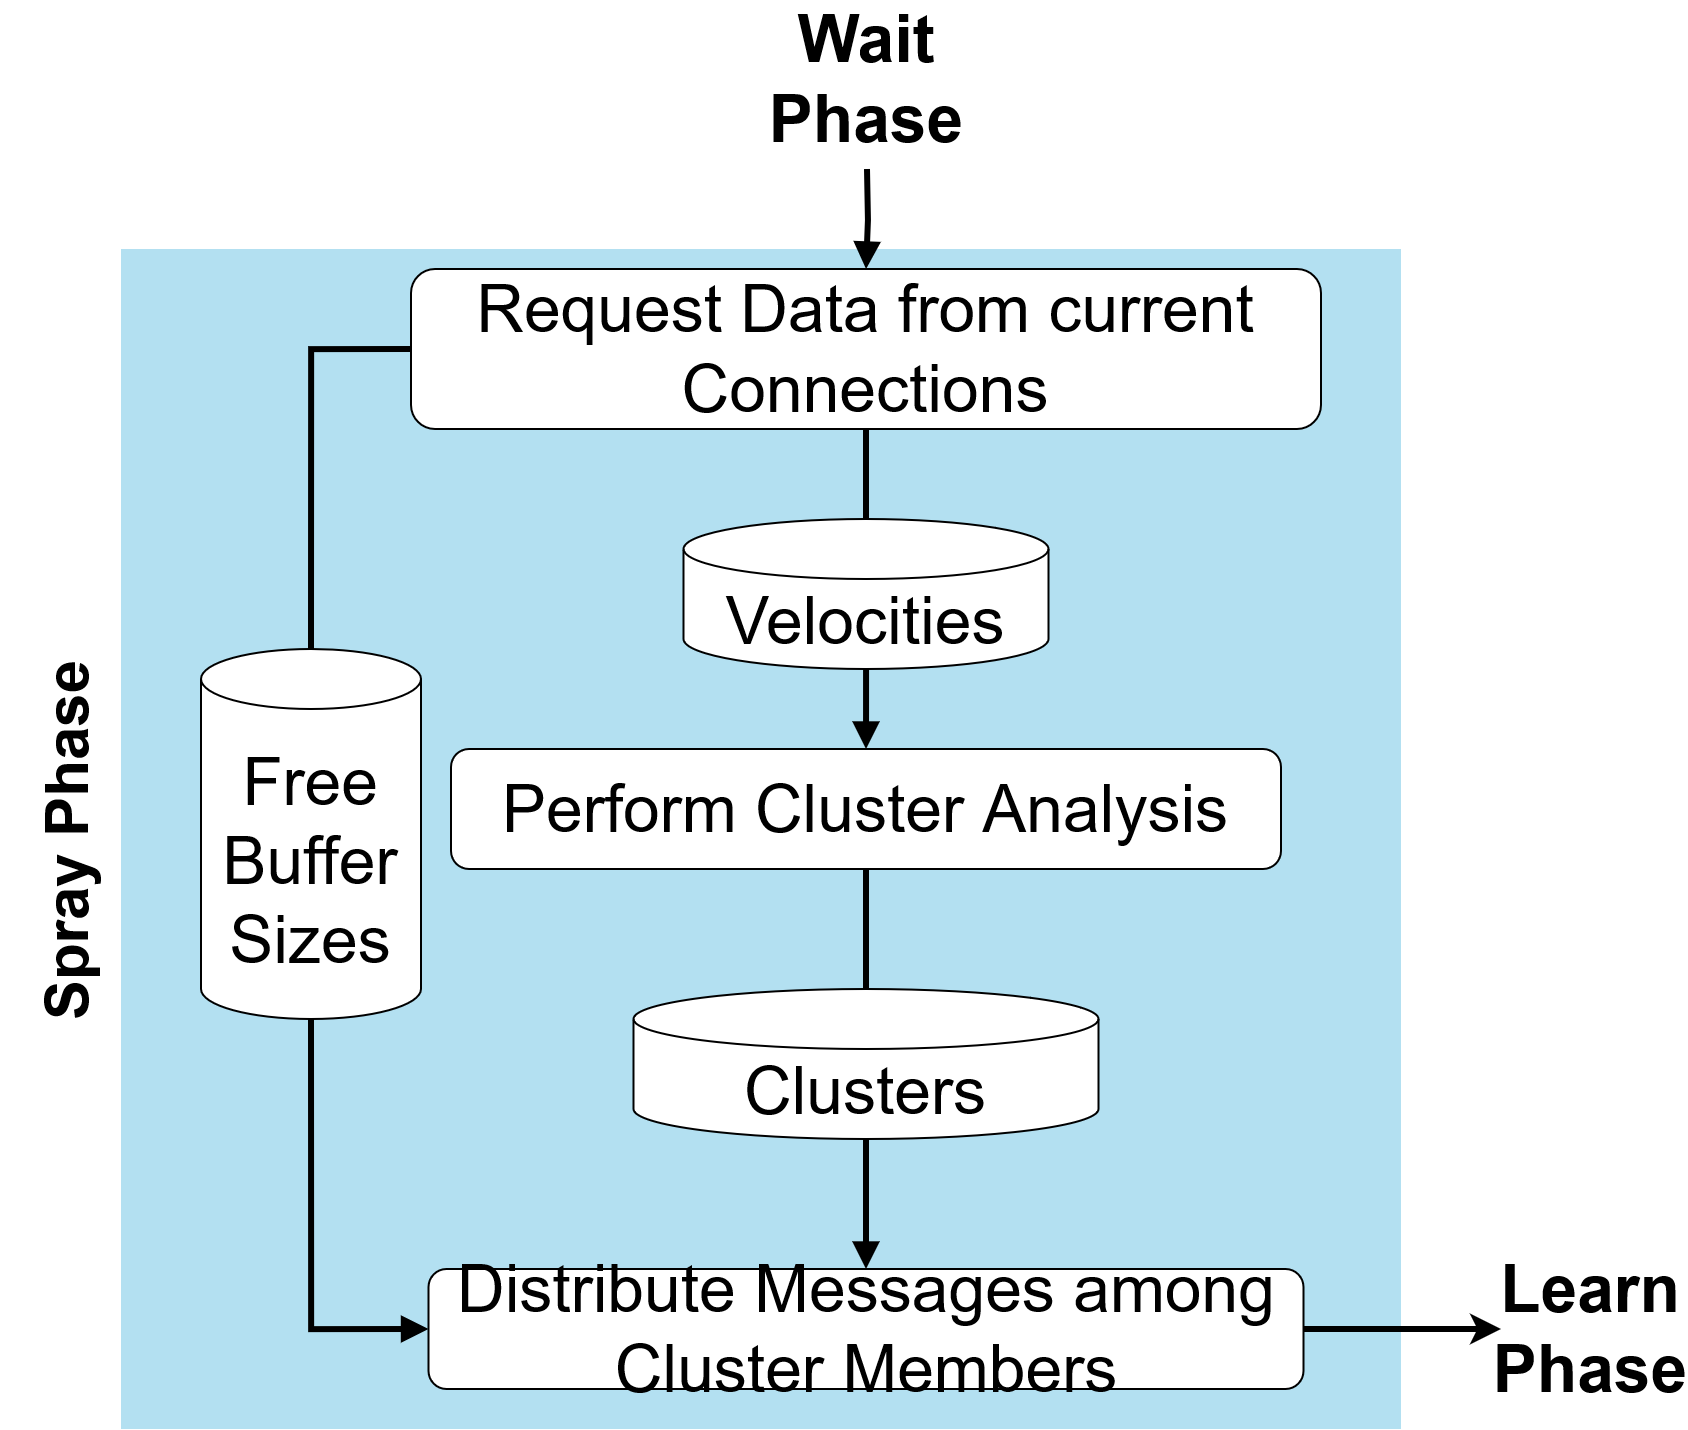

The diagram above was exported from draw.io. Its source (the exported page's mxGraphModel, read from the mxfile embedded in the PNG):
<mxGraphModel dx="1912" dy="1019" grid="1" gridSize="10" guides="1" tooltips="1" connect="1" arrows="1" fold="1" page="1" pageScale="1" pageWidth="827" pageHeight="1169" math="0" shadow="0">
  <root>
    <mxCell id="0" />
    <mxCell id="1" parent="0" />
    <mxCell id="2" value="Spray Phase" style="swimlane;horizontal=0;fillColor=none;strokeColor=none;gradientColor=none;swimlaneFillColor=#B3E0F1;fontSize=30;startSize=60;" vertex="1" parent="1">
      <mxGeometry x="1520" y="450" width="700" height="590" as="geometry" />
    </mxCell>
    <mxCell id="3" value="Perform Cluster Analysis" style="rounded=1;whiteSpace=wrap;html=1;fontSize=33;" vertex="1" parent="2">
      <mxGeometry x="225" y="250" width="415" height="60" as="geometry" />
    </mxCell>
    <mxCell id="4" value="&lt;div&gt;Free&lt;/div&gt;&lt;div&gt;Buffer&lt;/div&gt;&lt;div&gt;Sizes&lt;/div&gt;" style="shape=cylinder3;whiteSpace=wrap;html=1;boundedLbl=1;backgroundOutline=1;size=15;fontSize=33;" vertex="1" parent="2">
      <mxGeometry x="100" y="200" width="110" height="185" as="geometry" />
    </mxCell>
    <mxCell id="5" value="Clusters" style="shape=cylinder3;whiteSpace=wrap;html=1;boundedLbl=1;backgroundOutline=1;size=15;fontSize=33;" vertex="1" parent="2">
      <mxGeometry x="316.25" y="370" width="232.5" height="75" as="geometry" />
    </mxCell>
    <mxCell id="6" style="edgeStyle=orthogonalEdgeStyle;rounded=0;orthogonalLoop=1;jettySize=auto;html=1;entryX=0.5;entryY=0;entryDx=0;entryDy=0;entryPerimeter=0;endArrow=none;endFill=0;exitX=0.5;exitY=1;exitDx=0;exitDy=0;strokeWidth=3;" edge="1" parent="2" source="3" target="5">
      <mxGeometry relative="1" as="geometry">
        <mxPoint x="265" y="330" as="sourcePoint" />
      </mxGeometry>
    </mxCell>
    <mxCell id="7" value="Velocities" style="shape=cylinder3;whiteSpace=wrap;html=1;boundedLbl=1;backgroundOutline=1;size=15;fontSize=33;" vertex="1" parent="2">
      <mxGeometry x="341.25" y="135" width="182.5" height="75" as="geometry" />
    </mxCell>
    <mxCell id="8" style="edgeStyle=orthogonalEdgeStyle;rounded=0;orthogonalLoop=1;jettySize=auto;html=1;entryX=0.5;entryY=0;entryDx=0;entryDy=0;endArrow=block;endFill=1;strokeWidth=3;" edge="1" parent="2" source="7" target="3">
      <mxGeometry relative="1" as="geometry" />
    </mxCell>
    <mxCell id="9" value="Distribute Messages among Cluster Members" style="rounded=1;whiteSpace=wrap;html=1;fontSize=33;" vertex="1" parent="2">
      <mxGeometry x="213.75" y="510" width="437.5" height="60" as="geometry" />
    </mxCell>
    <mxCell id="10" style="edgeStyle=orthogonalEdgeStyle;rounded=0;orthogonalLoop=1;jettySize=auto;html=1;entryX=0;entryY=0.5;entryDx=0;entryDy=0;endArrow=block;endFill=1;exitX=0.5;exitY=1;exitDx=0;exitDy=0;exitPerimeter=0;strokeWidth=3;" edge="1" parent="2" source="4" target="9">
      <mxGeometry relative="1" as="geometry">
        <mxPoint x="100" y="330" as="targetPoint" />
      </mxGeometry>
    </mxCell>
    <mxCell id="11" style="edgeStyle=orthogonalEdgeStyle;rounded=0;orthogonalLoop=1;jettySize=auto;html=1;endArrow=block;endFill=1;strokeWidth=3;" edge="1" parent="2" source="5" target="9">
      <mxGeometry relative="1" as="geometry">
        <mxPoint x="265" y="510" as="targetPoint" />
      </mxGeometry>
    </mxCell>
    <mxCell id="12" value="Request Data from current Connections" style="rounded=1;whiteSpace=wrap;html=1;fontSize=33;" vertex="1" parent="2">
      <mxGeometry x="205" y="10" width="455" height="80" as="geometry" />
    </mxCell>
    <mxCell id="13" style="edgeStyle=orthogonalEdgeStyle;rounded=0;orthogonalLoop=1;jettySize=auto;html=1;entryX=0.5;entryY=0;entryDx=0;entryDy=0;entryPerimeter=0;endArrow=none;endFill=0;strokeWidth=3;" edge="1" parent="2" source="12" target="7">
      <mxGeometry relative="1" as="geometry" />
    </mxCell>
    <mxCell id="14" style="edgeStyle=orthogonalEdgeStyle;rounded=0;orthogonalLoop=1;jettySize=auto;html=1;entryX=0.5;entryY=0;entryDx=0;entryDy=0;entryPerimeter=0;endArrow=none;endFill=0;exitX=0;exitY=0.5;exitDx=0;exitDy=0;strokeWidth=3;" edge="1" parent="2" source="12" target="4">
      <mxGeometry relative="1" as="geometry">
        <mxPoint x="120" y="150" as="sourcePoint" />
      </mxGeometry>
    </mxCell>
    <mxCell id="15" value="" style="edgeStyle=orthogonalEdgeStyle;rounded=0;orthogonalLoop=1;jettySize=auto;html=1;labelBackgroundColor=none;endArrow=block;endFill=1;strokeWidth=3;" edge="1" target="12" parent="1">
      <mxGeometry x="-0.8244" y="15" relative="1" as="geometry">
        <mxPoint x="1953" y="410" as="sourcePoint" />
        <mxPoint x="1805" y="481" as="targetPoint" />
        <mxPoint as="offset" />
      </mxGeometry>
    </mxCell>
    <mxCell id="16" value="&lt;font style=&quot;font-size: 33px;&quot;&gt;&lt;b style=&quot;font-size: 33px;&quot;&gt;Learn Phase&lt;br style=&quot;font-size: 33px;&quot;&gt;&lt;/b&gt;&lt;/font&gt;" style="text;html=1;strokeColor=none;fillColor=none;align=center;verticalAlign=middle;whiteSpace=wrap;rounded=0;fontSize=33;" vertex="1" parent="1">
      <mxGeometry x="2270" y="975" width="90" height="30" as="geometry" />
    </mxCell>
    <mxCell id="17" value="&lt;font style=&quot;font-size: 33px;&quot;&gt;&lt;b style=&quot;font-size: 33px;&quot;&gt;Wait Phase&lt;br style=&quot;font-size: 33px;&quot;&gt;&lt;/b&gt;&lt;/font&gt;" style="text;html=1;strokeColor=none;fillColor=none;align=center;verticalAlign=middle;whiteSpace=wrap;rounded=0;fontSize=33;" vertex="1" parent="1">
      <mxGeometry x="1907.5" y="350" width="90" height="30" as="geometry" />
    </mxCell>
    <mxCell id="18" style="edgeStyle=orthogonalEdgeStyle;rounded=0;orthogonalLoop=1;jettySize=auto;html=1;strokeWidth=3;" edge="1" source="9" target="16" parent="1">
      <mxGeometry relative="1" as="geometry" />
    </mxCell>
  </root>
</mxGraphModel>